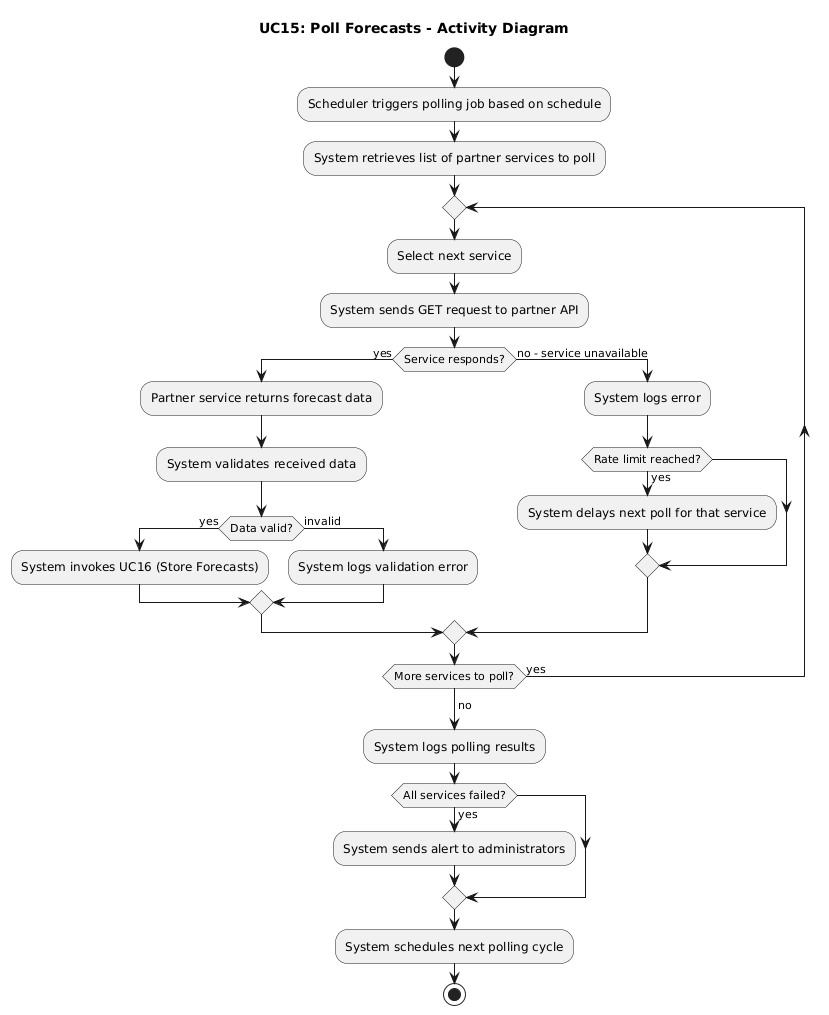

The diagram above was rendered by PlantUML. Its source (embedded in the PNG):
@startuml
title UC15: Poll Forecasts - Activity Diagram

start
:Scheduler triggers polling job based on schedule;
:System retrieves list of partner services to poll;

repeat
  :Select next service;
  :System sends GET request to partner API;
  
  if (Service responds?) then (yes)
    :Partner service returns forecast data;
    :System validates received data;
    if (Data valid?) then (yes)
      :System invokes UC16 (Store Forecasts);
    else (invalid)
      :System logs validation error;
    endif
  else (no - service unavailable)
    :System logs error;
    if (Rate limit reached?) then (yes)
      :System delays next poll for that service;
    endif
  endif
  
repeat while (More services to poll?) is (yes)
->no;

:System logs polling results;

if (All services failed?) then (yes)
  :System sends alert to administrators;
endif

:System schedules next polling cycle;
stop
@enduml